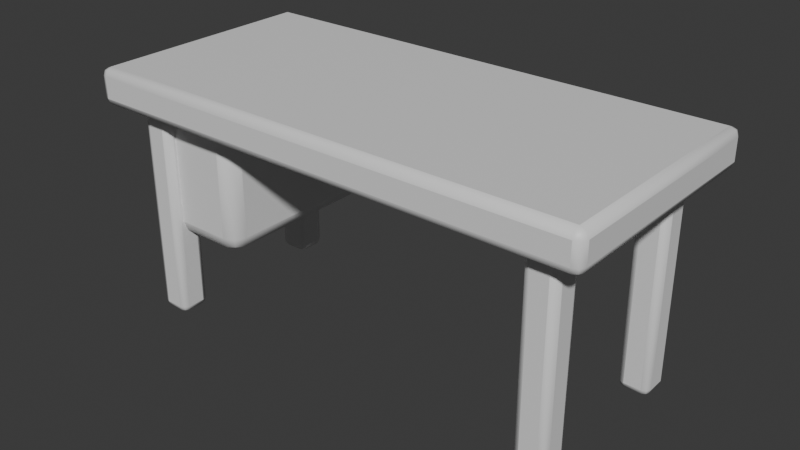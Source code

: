 # Source: OP_Desk_B.blend  (saved by Blender 5.2.44; exported with 4.5.12 LTS)
import bpy
from mathutils import Matrix  # noqa: F401  (used for matrix-valued properties, if any)

bpy.ops.wm.read_factory_settings(use_empty=True)
scene = bpy.context.scene
scene.name = 'Scene'

# ---- collections
col_collection = bpy.data.collections.new('Collection'); scene.collection.children.link(col_collection)

# ---- materials (node trees are filled in below, after node groups)
mat_op_walnut = bpy.data.materials.new('OP_walnut')
mat_op_walnut.diffuse_color = (0.163, 0.063, 0.036, 1.0)
mat_op_walnut.roughness = 0.62
mat_op_metal = bpy.data.materials.new('OP_metal')
mat_op_metal.diffuse_color = (0.1, 0.085, 0.075, 1.0)
mat_op_metal.roughness = 0.62
mat_op_burgundy = bpy.data.materials.new('OP_burgundy')
mat_op_burgundy.diffuse_color = (0.145, 0.035, 0.052, 1.0)
mat_op_burgundy.roughness = 0.62

# ---- material node trees
mat_op_walnut.use_nodes = True; mat_op_walnut.node_tree.nodes.clear()
_N = mat_op_walnut.node_tree.nodes; _L = mat_op_walnut.node_tree.links
n0 = _N.new('ShaderNodeBsdfPrincipled'); n0.name = 'Principled BSDF'; n0.location = (-200, 100)
n0.inputs[10].default_value = 0.005
n1 = _N.new('ShaderNodeOutputMaterial'); n1.name = 'Material Output'; n1.location = (200, 100)
_L.new(n0.outputs[0], n1.inputs[0])
n1.is_active_output = True
mat_op_metal.use_nodes = True; mat_op_metal.node_tree.nodes.clear()
_N = mat_op_metal.node_tree.nodes; _L = mat_op_metal.node_tree.links
n0 = _N.new('ShaderNodeBsdfPrincipled'); n0.name = 'Principled BSDF'; n0.location = (-200, 100)
n0.inputs[10].default_value = 0.005
n1 = _N.new('ShaderNodeOutputMaterial'); n1.name = 'Material Output'; n1.location = (200, 100)
_L.new(n0.outputs[0], n1.inputs[0])
n1.is_active_output = True
mat_op_burgundy.use_nodes = True; mat_op_burgundy.node_tree.nodes.clear()
_N = mat_op_burgundy.node_tree.nodes; _L = mat_op_burgundy.node_tree.links
n0 = _N.new('ShaderNodeBsdfPrincipled'); n0.name = 'Principled BSDF'; n0.location = (-200, 100)
n0.inputs[10].default_value = 0.005
n1 = _N.new('ShaderNodeOutputMaterial'); n1.name = 'Material Output'; n1.location = (200, 100)
_L.new(n0.outputs[0], n1.inputs[0])
n1.is_active_output = True

# ---- world
world_world = bpy.data.worlds.new('World'); scene.world = world_world
world_world.use_nodes = True; world_world.node_tree.nodes.clear()
_N = world_world.node_tree.nodes; _L = world_world.node_tree.links
n0 = _N.new('ShaderNodeOutputWorld'); n0.name = 'World Output'; n0.location = (200, 100)
n1 = _N.new('ShaderNodeBackground'); n1.name = 'Background'; n1.location = (-200, 100)
n1.inputs[0].default_value = (0.05088, 0.05088, 0.05088, 1.0)
_L.new(n1.outputs[0], n0.inputs[0])
n0.is_active_output = True
world_world.color = (0.05088, 0.05088, 0.05088)
world_world.sun_shadow_jitter_overblur = 0.0

# ---- meshes
me_cube = bpy.data.meshes.new('Cube')
me_cube.from_pydata([(-0.825, -0.39, -0.06), (-0.825, -0.39, 0.06), (-0.825, 0.39, -0.06), (-0.825, 0.39, 0.06), (0.825, -0.39, -0.06), (0.825, -0.39, 0.06), (0.825, 0.39, -0.06), (0.825, 0.39, 0.06)], [], [(0, 1, 3, 2), (2, 3, 7, 6), (6, 7, 5, 4), (4, 5, 1, 0), (2, 6, 4, 0), (7, 3, 1, 5)])
me_cube.polygons.foreach_set('use_smooth', [True] * 6)
_k = set([(0, 1), (0, 2), (0, 4), (1, 3), (1, 5), (2, 3), (2, 6), (3, 7), (4, 5), (4, 6), (5, 7), (6, 7)])
me_cube.attributes.new('sharp_edge', 'BOOLEAN', 'EDGE').data.foreach_set('value', [ (min(e.vertices), max(e.vertices)) in _k for e in me_cube.edges])
_uv = me_cube.uv_layers.new(name='UVMap')
_uv.uv.foreach_set('vector', [0.375, 0.0, 0.625, 0.0, 0.625, 0.25, 0.375, 0.25, 0.375, 0.25, 0.625, 0.25, 0.625, 0.5, 0.375, 0.5, 0.375, 0.5, 0.625, 0.5, 0.625, 0.75, 0.375, 0.75, 0.375, 0.75, 0.625, 0.75, 0.625, 1.0, 0.375, 1.0, 0.125, 0.5, 0.375, 0.5, 0.375, 0.75, 0.125, 0.75, 0.625, 0.5, 0.875, 0.5, 0.875, 0.75, 0.625, 0.75])
me_cube.materials.append(mat_op_walnut)
me_cube.update()
me_cube_001 = bpy.data.meshes.new('Cube.001')
me_cube_001.from_pydata([(-0.05, -0.05, -0.36), (-0.05, -0.05, 0.36), (-0.05, 0.05, -0.36), (-0.05, 0.05, 0.36), (0.05, -0.05, -0.36), (0.05, -0.05, 0.36), (0.05, 0.05, -0.36), (0.05, 0.05, 0.36)], [], [(0, 1, 3, 2), (2, 3, 7, 6), (6, 7, 5, 4), (4, 5, 1, 0), (2, 6, 4, 0), (7, 3, 1, 5)])
me_cube_001.polygons.foreach_set('use_smooth', [True] * 6)
_k = set([(0, 1), (0, 2), (0, 4), (1, 3), (1, 5), (2, 3), (2, 6), (3, 7), (4, 5), (4, 6), (5, 7), (6, 7)])
me_cube_001.attributes.new('sharp_edge', 'BOOLEAN', 'EDGE').data.foreach_set('value', [ (min(e.vertices), max(e.vertices)) in _k for e in me_cube_001.edges])
_uv = me_cube_001.uv_layers.new(name='UVMap')
_uv.uv.foreach_set('vector', [0.375, 0.0, 0.625, 0.0, 0.625, 0.25, 0.375, 0.25, 0.375, 0.25, 0.625, 0.25, 0.625, 0.5, 0.375, 0.5, 0.375, 0.5, 0.625, 0.5, 0.625, 0.75, 0.375, 0.75, 0.375, 0.75, 0.625, 0.75, 0.625, 1.0, 0.375, 1.0, 0.125, 0.5, 0.375, 0.5, 0.375, 0.75, 0.125, 0.75, 0.625, 0.5, 0.875, 0.5, 0.875, 0.75, 0.625, 0.75])
me_cube_001.materials.append(mat_op_metal)
me_cube_001.update()
me_cube_002 = bpy.data.meshes.new('Cube.002')
me_cube_002.from_pydata([(-0.05, -0.05, -0.36), (-0.05, -0.05, 0.36), (-0.05, 0.05, -0.36), (-0.05, 0.05, 0.36), (0.05, -0.05, -0.36), (0.05, -0.05, 0.36), (0.05, 0.05, -0.36), (0.05, 0.05, 0.36)], [], [(0, 1, 3, 2), (2, 3, 7, 6), (6, 7, 5, 4), (4, 5, 1, 0), (2, 6, 4, 0), (7, 3, 1, 5)])
me_cube_002.polygons.foreach_set('use_smooth', [True] * 6)
_k = set([(0, 1), (0, 2), (0, 4), (1, 3), (1, 5), (2, 3), (2, 6), (3, 7), (4, 5), (4, 6), (5, 7), (6, 7)])
me_cube_002.attributes.new('sharp_edge', 'BOOLEAN', 'EDGE').data.foreach_set('value', [ (min(e.vertices), max(e.vertices)) in _k for e in me_cube_002.edges])
_uv = me_cube_002.uv_layers.new(name='UVMap')
_uv.uv.foreach_set('vector', [0.375, 0.0, 0.625, 0.0, 0.625, 0.25, 0.375, 0.25, 0.375, 0.25, 0.625, 0.25, 0.625, 0.5, 0.375, 0.5, 0.375, 0.5, 0.625, 0.5, 0.625, 0.75, 0.375, 0.75, 0.375, 0.75, 0.625, 0.75, 0.625, 1.0, 0.375, 1.0, 0.125, 0.5, 0.375, 0.5, 0.375, 0.75, 0.125, 0.75, 0.625, 0.5, 0.875, 0.5, 0.875, 0.75, 0.625, 0.75])
me_cube_002.materials.append(mat_op_metal)
me_cube_002.update()
me_cube_003 = bpy.data.meshes.new('Cube.003')
me_cube_003.from_pydata([(-0.05, -0.05, -0.36), (-0.05, -0.05, 0.36), (-0.05, 0.05, -0.36), (-0.05, 0.05, 0.36), (0.05, -0.05, -0.36), (0.05, -0.05, 0.36), (0.05, 0.05, -0.36), (0.05, 0.05, 0.36)], [], [(0, 1, 3, 2), (2, 3, 7, 6), (6, 7, 5, 4), (4, 5, 1, 0), (2, 6, 4, 0), (7, 3, 1, 5)])
me_cube_003.polygons.foreach_set('use_smooth', [True] * 6)
_k = set([(0, 1), (0, 2), (0, 4), (1, 3), (1, 5), (2, 3), (2, 6), (3, 7), (4, 5), (4, 6), (5, 7), (6, 7)])
me_cube_003.attributes.new('sharp_edge', 'BOOLEAN', 'EDGE').data.foreach_set('value', [ (min(e.vertices), max(e.vertices)) in _k for e in me_cube_003.edges])
_uv = me_cube_003.uv_layers.new(name='UVMap')
_uv.uv.foreach_set('vector', [0.375, 0.0, 0.625, 0.0, 0.625, 0.25, 0.375, 0.25, 0.375, 0.25, 0.625, 0.25, 0.625, 0.5, 0.375, 0.5, 0.375, 0.5, 0.625, 0.5, 0.625, 0.75, 0.375, 0.75, 0.375, 0.75, 0.625, 0.75, 0.625, 1.0, 0.375, 1.0, 0.125, 0.5, 0.375, 0.5, 0.375, 0.75, 0.125, 0.75, 0.625, 0.5, 0.875, 0.5, 0.875, 0.75, 0.625, 0.75])
me_cube_003.materials.append(mat_op_metal)
me_cube_003.update()
me_cube_004 = bpy.data.meshes.new('Cube.004')
me_cube_004.from_pydata([(-0.05, -0.05, -0.36), (-0.05, -0.05, 0.36), (-0.05, 0.05, -0.36), (-0.05, 0.05, 0.36), (0.05, -0.05, -0.36), (0.05, -0.05, 0.36), (0.05, 0.05, -0.36), (0.05, 0.05, 0.36)], [], [(0, 1, 3, 2), (2, 3, 7, 6), (6, 7, 5, 4), (4, 5, 1, 0), (2, 6, 4, 0), (7, 3, 1, 5)])
me_cube_004.polygons.foreach_set('use_smooth', [True] * 6)
_k = set([(0, 1), (0, 2), (0, 4), (1, 3), (1, 5), (2, 3), (2, 6), (3, 7), (4, 5), (4, 6), (5, 7), (6, 7)])
me_cube_004.attributes.new('sharp_edge', 'BOOLEAN', 'EDGE').data.foreach_set('value', [ (min(e.vertices), max(e.vertices)) in _k for e in me_cube_004.edges])
_uv = me_cube_004.uv_layers.new(name='UVMap')
_uv.uv.foreach_set('vector', [0.375, 0.0, 0.625, 0.0, 0.625, 0.25, 0.375, 0.25, 0.375, 0.25, 0.625, 0.25, 0.625, 0.5, 0.375, 0.5, 0.375, 0.5, 0.625, 0.5, 0.625, 0.75, 0.375, 0.75, 0.375, 0.75, 0.625, 0.75, 0.625, 1.0, 0.375, 1.0, 0.125, 0.5, 0.375, 0.5, 0.375, 0.75, 0.125, 0.75, 0.625, 0.5, 0.875, 0.5, 0.875, 0.75, 0.625, 0.75])
me_cube_004.materials.append(mat_op_metal)
me_cube_004.update()
me_cube_005 = bpy.data.meshes.new('Cube.005')
me_cube_005.from_pydata([(-0.18, -0.29, -0.225), (-0.18, -0.29, 0.225), (-0.18, 0.29, -0.225), (-0.18, 0.29, 0.225), (0.18, -0.29, -0.225), (0.18, -0.29, 0.225), (0.18, 0.29, -0.225), (0.18, 0.29, 0.225)], [], [(0, 1, 3, 2), (2, 3, 7, 6), (6, 7, 5, 4), (4, 5, 1, 0), (2, 6, 4, 0), (7, 3, 1, 5)])
me_cube_005.polygons.foreach_set('use_smooth', [True] * 6)
_k = set([(0, 1), (0, 2), (0, 4), (1, 3), (1, 5), (2, 3), (2, 6), (3, 7), (4, 5), (4, 6), (5, 7), (6, 7)])
me_cube_005.attributes.new('sharp_edge', 'BOOLEAN', 'EDGE').data.foreach_set('value', [ (min(e.vertices), max(e.vertices)) in _k for e in me_cube_005.edges])
_uv = me_cube_005.uv_layers.new(name='UVMap')
_uv.uv.foreach_set('vector', [0.375, 0.0, 0.625, 0.0, 0.625, 0.25, 0.375, 0.25, 0.375, 0.25, 0.625, 0.25, 0.625, 0.5, 0.375, 0.5, 0.375, 0.5, 0.625, 0.5, 0.625, 0.75, 0.375, 0.75, 0.375, 0.75, 0.625, 0.75, 0.625, 1.0, 0.375, 1.0, 0.125, 0.5, 0.375, 0.5, 0.375, 0.75, 0.125, 0.75, 0.625, 0.5, 0.875, 0.5, 0.875, 0.75, 0.625, 0.75])
me_cube_005.materials.append(mat_op_burgundy)
me_cube_005.update()

# ---- objects
ob_desk_b = bpy.data.objects.new('Desk_B', None)
ob_top = bpy.data.objects.new('Top', me_cube)
ob_leg = bpy.data.objects.new('Leg', me_cube_001)
ob_leg_001 = bpy.data.objects.new('Leg.001', me_cube_002)
ob_leg_002 = bpy.data.objects.new('Leg.002', me_cube_003)
ob_leg_003 = bpy.data.objects.new('Leg.003', me_cube_004)
ob_drawer = bpy.data.objects.new('Drawer', me_cube_005)

# ---- transforms, parenting, visibility, modifiers, constraints
ob_desk_b.location = (0.0, 0.0, 0.0)
ob_top.parent = ob_desk_b
ob_top.location = (0.0, 0.0, 0.75)
_m = ob_top.modifiers.new('Soft toy bevel', 'BEVEL')
_m.width = 0.0264
_m.width_pct = 0.0264
_m.segments = 2
ob_leg.parent = ob_desk_b
ob_leg.location = (-0.68, -0.27, 0.36)
_m = ob_leg.modifiers.new('Soft toy bevel', 'BEVEL')
_m.width = 0.022
_m.width_pct = 0.022
_m.segments = 2
ob_leg_001.parent = ob_desk_b
ob_leg_001.location = (-0.68, 0.27, 0.36)
_m = ob_leg_001.modifiers.new('Soft toy bevel', 'BEVEL')
_m.width = 0.022
_m.width_pct = 0.022
_m.segments = 2
ob_leg_002.parent = ob_desk_b
ob_leg_002.location = (0.68, -0.27, 0.36)
_m = ob_leg_002.modifiers.new('Soft toy bevel', 'BEVEL')
_m.width = 0.022
_m.width_pct = 0.022
_m.segments = 2
ob_leg_003.parent = ob_desk_b
ob_leg_003.location = (0.68, 0.27, 0.36)
_m = ob_leg_003.modifiers.new('Soft toy bevel', 'BEVEL')
_m.width = 0.022
_m.width_pct = 0.022
_m.segments = 2
ob_drawer.parent = ob_desk_b
ob_drawer.location = (-0.58, 0.0, 0.5)
_m = ob_drawer.modifiers.new('Soft toy bevel', 'BEVEL')
_m.width = 0.05
_m.width_pct = 0.05
_m.segments = 2

# ---- collection membership
col_collection.objects.link(ob_desk_b)
col_collection.objects.link(ob_top)
col_collection.objects.link(ob_leg)
col_collection.objects.link(ob_leg_001)
col_collection.objects.link(ob_leg_002)
col_collection.objects.link(ob_leg_003)
col_collection.objects.link(ob_drawer)

# ---- scene / render settings (as saved in the file)
scene.frame_start = 1; scene.frame_end = 250; scene.frame_set(1)
scene.render.engine = 'BLENDER_EEVEE_NEXT'
scene.render.bake_bias = 0.0
scene.render.bake_samples = 0
scene.render.compositor_device = 'GPU'
scene.eevee.use_volume_custom_range = False
scene.eevee.fast_gi_thickness_near = 0.1
scene.eevee.fast_gi_thickness_far = 0.0
scene.eevee.ray_tracing_options.screen_trace_thickness = 0.1
bpy.context.view_layer.update()

# ---- added for rendering (the .blend has no active camera and no usable light): camera, sun
cam_auto = bpy.data.cameras.new('AutoCamera')
cam_auto.lens = 50.0
cam_auto.sensor_width = 36.0
cam_auto.clip_end = 1000.0
ob_auto_camera = bpy.data.objects.new('AutoCamera', cam_auto)
scene.collection.objects.link(ob_auto_camera)
ob_auto_camera.location = (1.84744, -2.21693, 1.88295)
ob_auto_camera.rotation_euler = (1.09748, -7.21219e-08, 0.694738)
scene.camera = ob_auto_camera
light_auto_sun = bpy.data.lights.new('AutoSun', 'SUN')
light_auto_sun.energy = 3.0
light_auto_sun.angle = 0.0523599
ob_auto_sun = bpy.data.objects.new('AutoSun', light_auto_sun)
scene.collection.objects.link(ob_auto_sun)
ob_auto_sun.rotation_euler = (0.872665, 0.174533, 0.523599)
bpy.context.view_layer.update()
